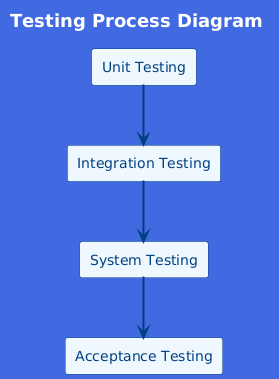

The diagram above was rendered by PlantUML. Its source (embedded in the PNG):
@startuml
title Testing Process Diagram

skinparam title {
  BackgroundColor #004080
  FontColor white
  FontSize 18
}

skinparam rectangle {
  BackgroundColor #f0f8ff
  BorderColor #004080
  FontSize 14
  FontColor #004080
  FontName Arial
}

skinparam arrow {
  Color #004080
  Thickness 2
}

rectangle "Unit Testing" as UT {
  skinparam {
    BackgroundColor #add8e6
    BorderColor #000080
  }
}

rectangle "Integration Testing" as IT {
  skinparam {
    BackgroundColor #87ceeb
    BorderColor #000080
  }
}

rectangle "System Testing" as ST {
  skinparam {
    BackgroundColor #4682b4
    BorderColor #000080
  }
}

rectangle "Acceptance Testing" as AT {
  skinparam {
    BackgroundColor #4169e1
    BorderColor #000080
  }
}

UT -down-> IT
IT -down-> ST
ST -down-> AT
@enduml